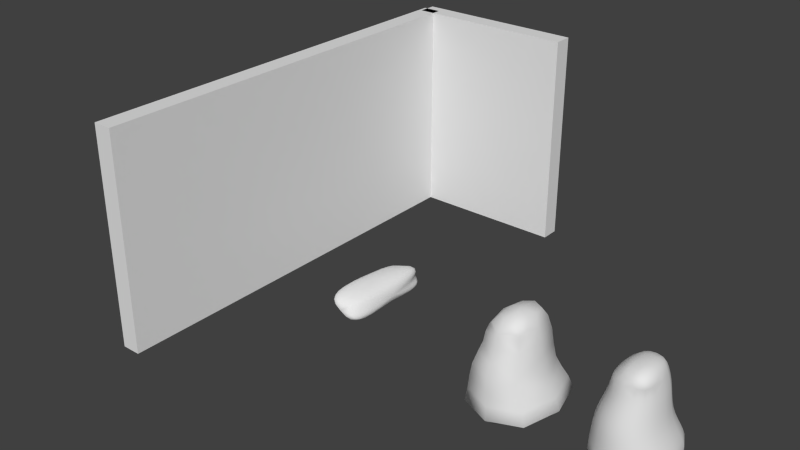 # Source: wallsp3.blend  (saved by Blender 2.76.0; exported with 4.5.12 LTS)
import bpy
from mathutils import Matrix  # noqa: F401  (used for matrix-valued properties, if any)

bpy.ops.wm.read_factory_settings(use_empty=True)
scene = bpy.context.scene
scene.name = 'Scene'

# ---- collections
col_collection_1 = bpy.data.collections.new('Collection 1'); scene.collection.children.link(col_collection_1)

# ---- materials (node trees are filled in below, after node groups)
mat_material = bpy.data.materials.new('Material')
mat_material.alpha_threshold = 0.0
mat_material.use_transparent_shadow = False
mat_material.roughness = 0.5
mat_material.line_color = (0.0, 0.0, 0.0, 1.0)
mat_material_001 = bpy.data.materials.new('Material.001')
mat_material_001.alpha_threshold = 0.0
mat_material_001.use_transparent_shadow = False
mat_material_001.roughness = 0.5
mat_material_001.line_color = (0.0, 0.0, 0.0, 1.0)

# ---- material node trees

# ---- world
world_world = bpy.data.worlds.new('World'); scene.world = world_world
world_world.color = (0.05088, 0.05088, 0.05088)
world_world.use_sun_shadow = False
world_world.sun_shadow_jitter_overblur = 0.0
world_world.cycles.sampling_method = 'MANUAL'
world_world.cycles.sample_map_resolution = 256

# ---- meshes
me_cube_003 = bpy.data.meshes.new('Cube.003')
me_cube_003.from_pydata([(-0.9323, -0.03484, -0.75), (0.0, 0.8975, -0.75), (0.9323, -0.03484, -0.75), (0.0, -0.9672, -0.75), (0.0, 0.0, -1.0), (-0.003158, 0.2873, 0.7192), (-0.478, -0.2223, 0.548), (0.004834, -0.875, 0.2388), (-0.02303, -0.9407, -0.2466), (0.02991, -0.7734, 0.7093), (0.6156, -0.217, 0.2184), (0.7509, -0.1473, -0.2816), (0.004834, 0.4425, 0.1929), (-0.02303, 0.6475, -0.2926), (0.5312, -0.2804, 0.7319), (-0.6059, -0.2155, 0.2133), (-0.797, -0.1458, -0.2576), (-0.2929, -0.2571, 0.8271), (0.3708, -0.6337, 0.8865), (0.1591, -0.2993, 1.0), (-0.6992, 0.6644, -0.75), (-0.7331, -0.008709, -0.9375), (0.6992, 0.6644, -0.75), (0.0, 0.7244, -0.9375), (0.6992, -0.7341, -0.75), (0.7331, -0.008709, -0.9375), (0.0, -0.7418, -0.9375), (-0.6992, -0.7341, -0.75), (-0.6035, -0.7416, -0.2434), (-0.4532, -0.7097, 0.2312), (-0.4532, 0.2784, 0.1967), (-0.6035, 0.4496, -0.2778), (0.3952, 0.143, 0.7378), (0.4629, 0.2772, 0.2005), (0.5574, 0.4484, -0.2958), (0.4629, -0.7109, 0.235), (0.5574, -0.7427, -0.2614), (0.03655, -0.8136, 0.4725), (-0.02758, -0.9274, 0.001414), (-0.005757, -0.9441, -0.4992), (0.5837, -0.2289, 0.4876), (0.6602, -0.2036, -0.04738), (0.8531, -0.08038, -0.5079), (0.02828, 0.3749, 0.4635), (-0.02758, 0.5225, -0.0675), (-0.005757, 0.7837, -0.5106), (-0.5122, -0.214, 0.4112), (-0.7154, -0.2013, -0.01871), (-0.8647, -0.08, -0.5019), (-0.2122, -0.6365, 0.7976), (-0.08968, -0.2785, 0.9568), (-0.2205, 0.1293, 0.8001), (-0.4294, -0.2376, 0.6708), (-0.351, -0.6442, 0.5883), (-0.3593, 0.1892, 0.5908), (0.1255, 0.08696, 0.9298), (0.2729, -0.513, 0.9716), (0.2637, -0.7316, 0.8138), (0.4779, -0.5195, 0.8195), (0.04492, -0.6368, 0.9273), (0.4019, -0.1954, 0.933), (0.4265, -0.6597, 0.6502), (-0.533, -0.5485, -0.8889), (-0.533, 0.5175, -0.8889), (0.533, -0.5485, -0.8889), (0.533, 0.5175, -0.8889), (0.3337, 0.04783, 0.8835), (-0.6499, -0.728, -0.4983), (-0.5434, -0.7453, 0.003551), (-0.375, -0.6657, 0.4294), (-0.3771, 0.2351, 0.4214), (-0.5434, 0.3422, -0.04814), (-0.6499, 0.5679, -0.507), (0.4442, 0.2233, 0.4809), (0.4883, 0.3404, -0.06964), (0.6384, 0.5676, -0.5115), (0.452, -0.6699, 0.4677), (0.4883, -0.747, -0.01795), (0.6384, -0.7283, -0.5028), (-0.1027, -0.5419, 0.9101), (-0.3588, -0.5356, 0.6825), (-0.3625, 0.0573, 0.6836), (-0.06684, 0.002249, 0.9112), (0.1962, -0.6466, 0.9173), (0.4155, -0.6617, 0.7563), (0.3944, -0.4109, 0.9198)], [], [(0, 27, 67, 48), (0, 48, 72, 20), (0, 20, 63, 21), (0, 21, 62, 27), (1, 20, 72, 45), (1, 45, 75, 22), (1, 22, 65, 23), (1, 23, 63, 20), (2, 22, 75, 42), (2, 42, 78, 24), (2, 24, 64, 25), (2, 25, 65, 22), (3, 24, 78, 39), (3, 39, 67, 27), (3, 27, 62, 26), (3, 26, 64, 24), (4, 26, 62, 21), (4, 21, 63, 23), (4, 23, 65, 25), (4, 25, 64, 26), (5, 54, 81, 51), (5, 51, 82, 55), (5, 55, 66, 32), (5, 32, 73, 43), (5, 43, 70, 54), (6, 53, 80, 52), (6, 52, 81, 54), (6, 54, 70, 46), (6, 46, 69, 53), (7, 35, 76, 37), (7, 37, 69, 29), (7, 29, 68, 38), (7, 38, 77, 35), (8, 36, 77, 38), (8, 38, 68, 28), (8, 28, 67, 39), (8, 39, 78, 36), (9, 61, 84, 57), (9, 57, 83, 59), (9, 59, 79, 49), (9, 49, 80, 53), (9, 53, 69, 37), (9, 37, 76, 61), (10, 33, 73, 40), (10, 40, 76, 35), (10, 35, 77, 41), (10, 41, 74, 33), (11, 34, 74, 41), (11, 41, 77, 36), (11, 36, 78, 42), (11, 42, 75, 34), (12, 30, 70, 43), (12, 43, 73, 33), (12, 33, 74, 44), (12, 44, 71, 30), (13, 31, 71, 44), (13, 44, 74, 34), (13, 34, 75, 45), (13, 45, 72, 31), (14, 32, 66, 60), (14, 60, 85, 58), (14, 58, 84, 61), (14, 61, 76, 40), (14, 40, 73, 32), (15, 29, 69, 46), (15, 46, 70, 30), (15, 30, 71, 47), (15, 47, 68, 29), (16, 28, 68, 47), (16, 47, 71, 31), (16, 31, 72, 48), (16, 48, 67, 28), (17, 49, 79, 50), (17, 50, 82, 51), (17, 51, 81, 52), (17, 52, 80, 49), (18, 56, 83, 57), (18, 57, 84, 58), (18, 58, 85, 56), (19, 59, 83, 56), (19, 56, 85, 60), (19, 60, 66, 55), (19, 55, 82, 50), (19, 50, 79, 59)])
me_cube_003.polygons.foreach_set('use_smooth', [True] * 84)
_uv = me_cube_003.uv_layers.new(name='UVMap')
_uv.uv.foreach_set('vector', [0.4614, 0.07911, 0.06795, 0.07911, 0.07137, 0.2207, 0.4359, 0.2187, 0.4614, 0.07911, 0.4359, 0.2187, 0.8005, 0.2158, 0.8548, 0.07911, 0.4288, 0.4815, 0.5599, 0.8749, 0.6534, 0.7922, 0.5409, 0.4962, 0.4288, 0.4815, 0.5409, 0.4962, 0.6534, 0.1925, 0.5599, 0.08807, 0.9533, 0.07911, 0.5599, 0.07911, 0.5877, 0.2158, 0.9501, 0.2138, 0.9533, 0.07911, 0.9501, 0.2138, 1.312, 0.2133, 1.347, 0.07911, 0.9533, 1.006, 1.347, 0.8749, 1.253, 0.7922, 0.9533, 0.9086, 0.9533, 1.006, 0.9533, 0.9086, 0.6534, 0.7922, 0.5599, 0.8749, 0.4614, 0.07911, 0.8548, 0.07911, 0.8003, 0.2133, 0.4357, 0.2153, 0.4614, 0.07911, 0.4357, 0.2153, 0.07121, 0.2182, 0.06795, 0.07911, 0.3526, 0.4815, 0.2215, 0.08807, 0.128, 0.1925, 0.2405, 0.4962, 0.3526, 0.4815, 0.2405, 0.4962, 0.128, 0.7922, 0.2215, 0.8749, 0.9533, 0.07911, 1.347, 0.07911, 1.312, 0.2182, 0.9501, 0.2202, 0.9533, 0.07911, 0.9501, 0.2202, 0.5877, 0.2207, 0.5599, 0.07911, 0.9533, -0.04307, 0.5599, 0.08807, 0.6534, 0.1925, 0.9533, 0.08373, 0.9533, -0.04307, 0.9533, 0.08373, 1.253, 0.1925, 1.347, 0.08807, 0.9533, 0.5011, 0.9533, 0.08373, 0.6534, 0.1925, 0.5409, 0.4962, 0.9533, 0.5011, 0.5409, 0.4962, 0.6534, 0.7922, 0.9533, 0.9086, 0.9533, 0.5011, 0.9533, 0.9086, 1.253, 0.7922, 1.366, 0.4962, 0.9533, 0.5011, 1.366, 0.4962, 1.253, 0.1925, 0.9533, 0.08373, 0.9515, 0.9057, 0.7512, 0.8335, 0.7494, 0.8857, 0.8293, 0.9512, 0.9515, 0.6627, 0.8293, 0.5738, 0.9157, 0.5023, 1.024, 0.55, 0.9515, 0.9057, 1.024, 1.024, 1.141, 0.9981, 1.176, 0.9162, 0.9515, 0.9057, 1.176, 0.9162, 1.203, 0.7717, 0.9692, 0.7618, 0.9515, 0.9057, 0.9692, 0.7618, 0.7412, 0.7382, 0.7512, 0.8335, 0.3559, 0.8094, 0.1185, 0.8321, 0.1796, 0.8851, 0.3473, 0.8785, 0.3559, 0.8094, 0.3473, 0.8785, 0.5132, 0.8857, 0.5874, 0.8335, 0.3559, 0.8094, 0.5874, 0.8335, 0.6132, 0.7382, 0.3606, 0.7324, 0.3559, 0.8094, 0.3606, 0.7324, 0.1064, 0.7427, 0.1185, 0.8321, 0.956, 0.6354, 1.214, 0.6333, 1.208, 0.7642, 0.9739, 0.7669, 0.956, 0.6354, 0.9739, 0.7669, 0.7423, 0.7427, 0.6983, 0.6311, 0.956, 0.6354, 0.6983, 0.6311, 0.6476, 0.5031, 0.9378, 0.5019, 0.956, 0.6354, 0.9378, 0.5019, 1.228, 0.491, 1.214, 0.6333, 0.9404, 0.3623, 1.267, 0.354, 1.228, 0.491, 0.9378, 0.5019, 0.9404, 0.3623, 0.9378, 0.5019, 0.6476, 0.5031, 0.6138, 0.3641, 0.9404, 0.3623, 0.6138, 0.3641, 0.5877, 0.2207, 0.9501, 0.2202, 0.9404, 0.3623, 0.9501, 0.2202, 1.312, 0.2182, 1.267, 0.354, 0.9701, 0.9001, 1.193, 0.8669, 1.187, 0.9266, 1.102, 0.9589, 0.9701, 0.9001, 1.102, 0.9589, 1.064, 1.017, 0.9786, 1.023, 0.9701, 0.9001, 0.9786, 1.023, 0.8956, 1.013, 0.8339, 0.9498, 0.9701, 0.9001, 0.8339, 0.9498, 0.7514, 0.8851, 0.7558, 0.8321, 0.9701, 0.9001, 0.7558, 0.8321, 0.7423, 0.7427, 0.9739, 0.7669, 0.9701, 0.9001, 0.9739, 0.7669, 1.208, 0.7642, 1.193, 0.8669, 0.3589, 0.624, 0.6369, 0.6139, 0.6066, 0.7717, 0.3522, 0.7754, 0.3589, 0.624, 0.3522, 0.7754, 0.1041, 0.7642, 0.081, 0.6333, 0.3589, 0.624, 0.081, 0.6333, 0.06067, 0.491, 0.3664, 0.4744, 0.3589, 0.624, 0.3664, 0.4744, 0.6725, 0.4619, 0.6369, 0.6139, 0.3981, 0.3426, 0.7332, 0.3346, 0.6725, 0.4619, 0.3664, 0.4744, 0.3981, 0.3426, 0.3664, 0.4744, 0.06067, 0.491, 0.06309, 0.354, 0.3981, 0.3426, 0.06309, 0.354, 0.07121, 0.2182, 0.4357, 0.2153, 0.3981, 0.3426, 0.4357, 0.2153, 0.8003, 0.2133, 0.7332, 0.3346, 0.956, 0.6096, 0.6983, 0.6117, 0.7412, 0.7382, 0.9692, 0.7618, 0.956, 0.6096, 0.9692, 0.7618, 1.203, 0.7717, 1.214, 0.6139, 0.956, 0.6096, 1.214, 0.6139, 1.228, 0.4619, 0.9378, 0.4631, 0.956, 0.6096, 0.9378, 0.4631, 0.6476, 0.474, 0.6983, 0.6117, 0.9404, 0.3365, 0.6138, 0.3447, 0.6476, 0.474, 0.9378, 0.4631, 0.9404, 0.3365, 0.9378, 0.4631, 1.228, 0.4619, 1.267, 0.3346, 0.9404, 0.3365, 1.267, 0.3346, 1.312, 0.2133, 0.9501, 0.2138, 0.9404, 0.3365, 0.9501, 0.2138, 0.5877, 0.2158, 0.6138, 0.3447, 0.3232, 0.9129, 0.5614, 0.9162, 0.5079, 0.9981, 0.371, 1.026, 0.3232, 0.9129, 0.371, 1.026, 0.2498, 1.019, 0.1887, 0.9621, 0.3232, 0.9129, 0.1887, 0.9621, 0.1086, 0.9266, 0.1098, 0.8669, 0.3232, 0.9129, 0.1098, 0.8669, 0.1041, 0.7642, 0.3522, 0.7754, 0.3232, 0.9129, 0.3522, 0.7754, 0.6066, 0.7717, 0.5614, 0.9162, 0.3597, 0.6211, 0.08165, 0.6311, 0.1064, 0.7427, 0.3606, 0.7324, 0.3597, 0.6211, 0.3606, 0.7324, 0.6132, 0.7382, 0.6376, 0.6117, 0.3597, 0.6211, 0.6376, 0.6117, 0.6734, 0.474, 0.3677, 0.4905, 0.3597, 0.6211, 0.3677, 0.4905, 0.06163, 0.5031, 0.08165, 0.6311, 0.3989, 0.3561, 0.06374, 0.3641, 0.06163, 0.5031, 0.3677, 0.4905, 0.3989, 0.3561, 0.3677, 0.4905, 0.6734, 0.474, 0.7339, 0.3447, 0.3989, 0.3561, 0.7339, 0.3447, 0.8005, 0.2158, 0.4359, 0.2187, 0.3989, 0.3561, 0.4359, 0.2187, 0.07137, 0.2207, 0.06374, 0.3641, 0.7885, 0.3564, 0.8339, 0.143, 0.8956, 0.1962, 0.9029, 0.3444, 0.7885, 0.3564, 0.9029, 0.3444, 0.9157, 0.5023, 0.8293, 0.5738, 0.3363, 0.9664, 0.5537, 0.9512, 0.5132, 0.8857, 0.3473, 0.8785, 0.3363, 0.9664, 0.3473, 0.8785, 0.1796, 0.8851, 0.1229, 0.9498, 0.03673, 0.1445, -0.01836, 0.2124, -0.0615, 0.1373, -0.02357, 0.08945, 0.03673, 0.9998, -0.02357, 0.9589, 0.06188, 0.9266, 0.09693, 0.9621, 0.03673, 0.1445, 0.09693, 0.2088, 0.04998, 0.2699, -0.01836, 0.2124, 1.043, 0.3327, 0.9786, 0.1428, 1.064, 0.1373, 1.107, 0.2124, 1.043, 0.3327, 1.107, 0.2124, 1.175, 0.2699, 1.179, 0.3911, 1.043, 0.3327, 1.179, 0.3911, 1.141, 0.528, 1.024, 0.55, 1.043, 0.3327, 1.024, 0.55, 0.9157, 0.5023, 0.9029, 0.3444, 1.043, 0.3327, 0.9029, 0.3444, 0.8956, 0.1962, 0.9786, 0.1428])
me_cube_003.use_remesh_preserve_volume = False
me_cube_003.use_remesh_preserve_attributes = False
me_cube_003.use_mirror_vertex_groups = False
me_cube_003.update()
me_cube_002 = bpy.data.meshes.new('Cube.002')
me_cube_002.from_pydata([(-1.0, -1.0, -1.0), (-1.0, 1.0, 1.0), (1.0, -1.0, 1.0), (-0.2512, -1.0, 1.0), (-1.0, -0.2512, 1.0), (-1.0, -1.0, 0.2512), (1.0, 0.1438, 1.0), (1.0, 1.0, 0.1438), (0.1438, 1.0, 1.0), (0.298, -1.0, -1.0), (1.0, -0.298, -1.0), (1.0, -1.0, -0.298), (0.3652, 1.0, -1.0), (1.0, 1.0, -0.3652), (1.0, 0.3652, -1.0), (-0.7521, 1.0, -1.0), (-1.0, 0.7521, -1.0), (-1.0, 1.0, -0.7521)], [], [(7, 6, 2, 11, 10, 14, 13), (0, 16, 15, 12, 14, 10, 9), (3, 4, 5), (6, 7, 8), (2, 6, 8, 1, 4, 3), (9, 10, 11), (2, 3, 5, 0, 9, 11), (12, 13, 14), (5, 4, 1, 17, 16, 0), (15, 16, 17), (1, 8, 7, 13, 12, 15, 17)])
me_cube_002.polygons.foreach_set('use_smooth', [True] * 11)
_uv = me_cube_002.uv_layers.new(name='UVMap')
_uv.uv.foreach_set('vector', [0.5, 1.0, 0.8909, 0.8117, 0.9875, 0.3887, 0.7169, 0.04952, 0.2831, 0.04952, 0.01254, 0.3887, 0.1091, 0.8117, 0.5, 1.0, 0.8909, 0.8117, 0.9875, 0.3887, 0.7169, 0.04952, 0.2831, 0.04952, 0.01254, 0.3887, 0.1091, 0.8117, 0.0, 0.0, 1.0, 0.0, 1.0, 1.0, 0.0, 0.0, 1.0, 0.0, 1.0, 1.0, 0.5, 1.0, 0.933, 0.75, 0.933, 0.25, 0.5, 0.0, 0.06699, 0.25, 0.06699, 0.75, 0.0, 0.0, 1.0, 0.0, 1.0, 1.0, 0.5, 1.0, 0.933, 0.75, 0.933, 0.25, 0.5, 0.0, 0.06699, 0.25, 0.06699, 0.75, 0.0, 0.0, 1.0, 0.0, 1.0, 1.0, 0.5, 1.0, 0.933, 0.75, 0.933, 0.25, 0.5, 0.0, 0.06699, 0.25, 0.06699, 0.75, 0.0, 0.0, 1.0, 0.0, 1.0, 1.0, 0.5, 1.0, 0.8909, 0.8117, 0.9875, 0.3887, 0.7169, 0.04952, 0.2831, 0.04952, 0.01254, 0.3887, 0.1091, 0.8117])
me_cube_002.use_remesh_preserve_volume = False
me_cube_002.use_remesh_preserve_attributes = False
me_cube_002.use_mirror_vertex_groups = False
me_cube_002.update()
me_cube = bpy.data.meshes.new('Cube')
me_cube.from_pydata([(1.0, 1.0, -1.0), (1.0, -1.0, -1.0), (-1.0, -1.0, -1.0), (-1.0, 1.0, -1.0), (1.0, 1.0, 1.0), (1.0, -1.0, 1.0), (-1.0, -1.0, 1.0), (-1.0, 1.0, 1.0)], [], [(0, 1, 2, 3), (4, 7, 6, 5), (0, 4, 5, 1), (1, 5, 6, 2), (2, 6, 7, 3), (4, 0, 3, 7)])
_uv = me_cube.uv_layers.new(name='UVMap')
_uv.uv.foreach_set('vector', [-0.4861, -0.5738, -0.4861, 0.1421, -2.458, 0.1421, -2.458, -0.5738, 1.486, 0.1421, 1.351, 0.1421, 1.351, -0.7261, 1.486, -0.7261, 1.486, 0.8579, 1.486, 0.1421, 3.458, 0.1421, 3.458, 0.8579, 1.665, -0.694, 1.665, 0.11, 1.442, 0.11, 1.442, -0.694, 1.486, 1.574, 1.486, 0.8579, 3.458, 0.8579, 3.458, 1.574, 1.486, 0.1421, 1.486, 1.01, 1.351, 1.01, 1.351, 0.1421])
me_cube.materials.append(mat_material)
me_cube.use_remesh_preserve_volume = False
me_cube.use_remesh_preserve_attributes = False
me_cube.use_mirror_vertex_groups = False
me_cube.update()
me_cube_001 = bpy.data.meshes.new('Cube.001')
me_cube_001.from_pydata([(1.0, -0.2006, -1.0), (1.0, -1.0, -1.0), (-1.0, -1.0, -1.0), (-1.0, -0.2006, -1.0), (1.0, -0.2006, 1.0), (1.0, -1.0, 1.0), (-1.0, -1.0, 1.0), (-1.0, -0.2006, 1.0)], [], [(0, 1, 2, 3), (4, 7, 6, 5), (0, 4, 5, 1), (1, 5, 6, 2), (2, 6, 7, 3), (4, 0, 3, 7)])
_uv = me_cube_001.uv_layers.new(name='UVMap')
_uv.uv.foreach_set('vector', [0.8265, 0.2792, 0.8265, -0.1205, -0.1735, -0.1205, -0.1735, 0.2792, 0.8265, 0.2792, -0.1735, 0.2792, -0.1735, -0.1205, 0.8265, -0.1205, 0.4362, 0.9012, 0.4362, 1.901, -0.2774, 1.901, -0.2774, 0.9012, 0.3637, 0.9649, 0.3637, 1.838, 0.2892, 1.838, 0.2892, 0.9649, 0.8795, 0.9012, 0.8795, 1.901, 1.279, 1.901, 1.279, 0.9012, 0.3769, 0.9116, 0.3769, -0.1092, 0.2761, -0.1092, 0.2761, 0.9116])
me_cube_001.materials.append(mat_material_001)
me_cube_001.use_remesh_preserve_volume = False
me_cube_001.use_remesh_preserve_attributes = False
me_cube_001.use_mirror_vertex_groups = False
me_cube_001.update()
me_cube_004 = bpy.data.meshes.new('Cube.004')
me_cube_004.from_pydata([(-1.0, -1.0, -1.0), (-1.0, 1.0, -1.0), (1.0, -1.0, -1.0), (1.0, 1.0, -1.0), (0.4586, 0.1799, 1.0), (-0.8647, -0.9343, -0.5), (-0.7293, -0.9455, 0.03069), (-0.4825, -0.803, 0.4418), (-0.4825, 0.3849, 0.4418), (-0.7293, 0.5016, -0.06119), (-0.8647, 0.795, -0.5), (0.594, 0.3849, 0.5), (0.6372, 0.4985, -0.1091), (0.8647, 0.795, -0.5), (0.594, -0.803, 0.5), (0.6372, -0.9485, -0.01723), (0.8647, -0.9343, -0.5), (-0.1124, -0.7373, 1.0), (-0.4734, -0.778, 0.6541), (-0.4734, 0.307, 0.6541), (-0.1124, 0.1799, 1.0), (0.1031, -0.7373, 1.0), (0.5508, -0.782, 0.6596), (0.4586, -0.3818, 1.0)], [], [(5, 10, 1, 0), (10, 13, 3, 1), (13, 16, 2, 3), (16, 5, 0, 2), (0, 1, 3, 2), (19, 20, 4, 11, 8), (18, 19, 8, 7), (14, 7, 6, 15), (15, 6, 5, 16), (22, 21, 17, 18, 7, 14), (11, 14, 15, 12), (12, 15, 16, 13), (8, 11, 12, 9), (9, 12, 13, 10), (4, 23, 22, 14, 11), (7, 8, 9, 6), (6, 9, 10, 5), (17, 20, 19, 18), (21, 22, 23), (21, 23, 4, 20, 17)])
me_cube_004.polygons.foreach_set('use_smooth', [True] * 20)
me_cube_004.use_remesh_preserve_volume = False
me_cube_004.use_remesh_preserve_attributes = False
me_cube_004.use_mirror_vertex_groups = False
me_cube_004.update()

# ---- objects
ob_cube_003 = bpy.data.objects.new('Cube.003', me_cube_003)
ob_cube_002 = bpy.data.objects.new('Cube.002', me_cube_002)
ob_cube = bpy.data.objects.new('Cube', me_cube)
ob_cube_001 = bpy.data.objects.new('Cube.001', me_cube_001)
ob_cube_004 = bpy.data.objects.new('Cube.004', me_cube_004)

# ---- transforms, parenting, visibility, modifiers, constraints
ob_cube_003.location = (4.84, 0.0, 0.0)
ob_cube_003.scale = (0.7927, 1.0, 1.0)
ob_cube_003.lineart.crease_threshold = 0.0
ob_cube_002.location = (1.827, 0.0, 0.0)
ob_cube_002.scale = (0.3702, 0.9966, 0.2507)
ob_cube_002.lineart.crease_threshold = 0.0
_m = ob_cube_002.modifiers.new('Subsurf', 'SUBSURF')
_m.uv_smooth = 'PRESERVE_CORNERS'
_m.quality = 2
_m.levels = 0
_m.show_only_control_edges = False
ob_cube.location = (0.0, 0.0, 1.802)
ob_cube.scale = (0.166, 3.765, 1.897)
ob_cube.lock_rotations_4d = False
ob_cube.empty_display_type = 'ARROWS'
ob_cube.lineart.crease_threshold = 0.0
ob_cube_001.location = (3.653, 3.759, 1.802)
ob_cube_001.rotation_euler = (0.0, -0.0, -1.571)
ob_cube_001.scale = (0.166, 3.765, 1.897)
ob_cube_001.lock_rotations_4d = False
ob_cube_001.empty_display_type = 'ARROWS'
ob_cube_001.lineart.crease_threshold = 0.0
ob_cube_004.location = (6.918, 0.0, 0.0)
ob_cube_004.scale = (0.7927, 1.0, 1.0)
ob_cube_004.hide_viewport = True
ob_cube_004.lineart.crease_threshold = 0.0
_m = ob_cube_004.modifiers.new('Subsurf', 'SUBSURF')
_m.uv_smooth = 'PRESERVE_CORNERS'
_m.quality = 2
_m.show_only_control_edges = False

# ---- collection membership
col_collection_1.objects.link(ob_cube_003)
col_collection_1.objects.link(ob_cube_002)
col_collection_1.objects.link(ob_cube)
col_collection_1.objects.link(ob_cube_001)
col_collection_1.objects.link(ob_cube_004)

# ---- scene / render settings (as saved in the file)
scene.frame_start = 1; scene.frame_end = 250; scene.frame_set(1)
scene.render.engine = 'BLENDER_EEVEE_NEXT'
scene.render.resolution_percentage = 50
scene.render.dither_intensity = 0.0
scene.cycles.use_denoising = False
scene.cycles.samples = 10
scene.cycles.sampling_pattern = 'TABULATED_SOBOL'
scene.cycles.light_sampling_threshold = 0.0
scene.cycles.use_adaptive_sampling = False
scene.cycles.use_light_tree = False
scene.cycles.blur_glossy = 0.0
scene.cycles.pixel_filter_type = 'GAUSSIAN'
scene.cycles.sample_clamp_indirect = 0.0
scene.view_settings.view_transform = 'Standard'
bpy.context.view_layer.update()

# ---- added for rendering (the .blend has no active camera and no usable light): camera, sun
cam_auto = bpy.data.cameras.new('AutoCamera')
cam_auto.lens = 50.0
cam_auto.sensor_width = 36.0
cam_auto.clip_end = 1000.0
ob_auto_camera = bpy.data.objects.new('AutoCamera', cam_auto)
scene.collection.objects.link(ob_auto_camera)
ob_auto_camera.location = (12.6131, -12.3087, 9.60851)
ob_auto_camera.rotation_euler = (1.09748, -7.21219e-08, 0.694738)
scene.camera = ob_auto_camera
light_auto_sun = bpy.data.lights.new('AutoSun', 'SUN')
light_auto_sun.energy = 3.0
light_auto_sun.angle = 0.0523599
ob_auto_sun = bpy.data.objects.new('AutoSun', light_auto_sun)
scene.collection.objects.link(ob_auto_sun)
ob_auto_sun.rotation_euler = (0.872665, 0.174533, 0.523599)
bpy.context.view_layer.update()
